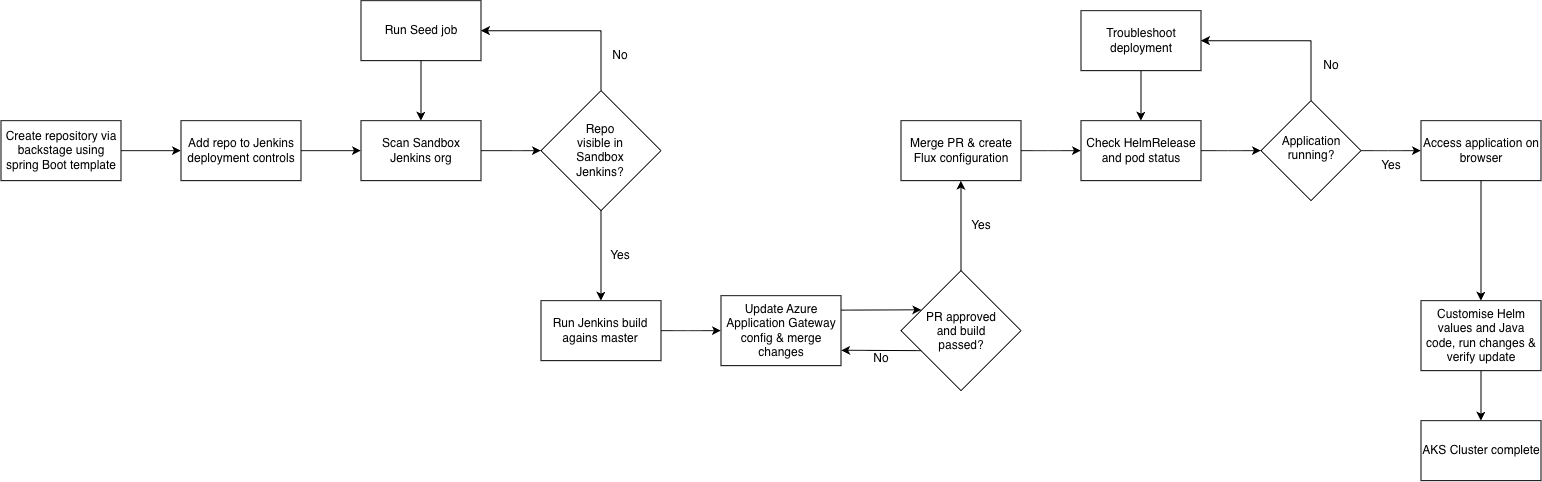

The diagram above was exported from draw.io. Its source (the exported page's mxGraphModel, read from the mxfile embedded in the PNG):
<mxGraphModel dx="649" dy="425" grid="0" gridSize="10" guides="1" tooltips="1" connect="1" arrows="1" fold="1" page="0" pageScale="1" pageWidth="827" pageHeight="1169" math="0" shadow="0">
  <root>
    <mxCell id="0" />
    <mxCell id="1" parent="0" />
    <mxCell id="BR382Fbo400e0PPUaYLl-8" edge="1" parent="1" source="BR382Fbo400e0PPUaYLl-1" style="edgeStyle=orthogonalEdgeStyle;rounded=0;orthogonalLoop=1;jettySize=auto;html=1;entryX=0;entryY=0.5;entryDx=0;entryDy=0;strokeColor=light-dark(#000000,#FFFFFF);" target="BR382Fbo400e0PPUaYLl-2">
      <mxGeometry relative="1" as="geometry" />
    </mxCell>
    <mxCell id="BR382Fbo400e0PPUaYLl-1" parent="1" style="rounded=0;whiteSpace=wrap;html=1;" value="Create repository via backstage using spring Boot template" vertex="1">
      <mxGeometry height="60" width="120" x="80" y="140" as="geometry" />
    </mxCell>
    <mxCell id="BR382Fbo400e0PPUaYLl-7" edge="1" parent="1" source="BR382Fbo400e0PPUaYLl-2" style="edgeStyle=orthogonalEdgeStyle;rounded=0;orthogonalLoop=1;jettySize=auto;html=1;entryX=0;entryY=0.5;entryDx=0;entryDy=0;strokeColor=light-dark(#000000,#FFFFFF);" target="BR382Fbo400e0PPUaYLl-5">
      <mxGeometry relative="1" as="geometry" />
    </mxCell>
    <mxCell id="BR382Fbo400e0PPUaYLl-2" parent="1" style="rounded=0;whiteSpace=wrap;html=1;" value="Add repo to Jenkins deployment controls" vertex="1">
      <mxGeometry height="60" width="120" x="260" y="140" as="geometry" />
    </mxCell>
    <mxCell id="BR382Fbo400e0PPUaYLl-13" edge="1" parent="1" source="BR382Fbo400e0PPUaYLl-3" style="edgeStyle=orthogonalEdgeStyle;rounded=0;orthogonalLoop=1;jettySize=auto;html=1;entryX=0.5;entryY=0;entryDx=0;entryDy=0;strokeColor=light-dark(#000000,#FFFFFF);" target="BR382Fbo400e0PPUaYLl-12">
      <mxGeometry relative="1" as="geometry" />
    </mxCell>
    <mxCell id="BR382Fbo400e0PPUaYLl-3" parent="1" style="rhombus;whiteSpace=wrap;html=1;shapeInside=1;" value="Repo visible in Sandbox Jenkins?" vertex="1">
      <mxGeometry height="120" width="120" x="620" y="110" as="geometry" />
    </mxCell>
    <mxCell id="BR382Fbo400e0PPUaYLl-9" edge="1" parent="1" source="BR382Fbo400e0PPUaYLl-4" style="edgeStyle=orthogonalEdgeStyle;rounded=0;orthogonalLoop=1;jettySize=auto;html=1;entryX=0.5;entryY=0;entryDx=0;entryDy=0;strokeColor=light-dark(#000000,#FFFFFF);" target="BR382Fbo400e0PPUaYLl-5">
      <mxGeometry relative="1" as="geometry" />
    </mxCell>
    <mxCell id="BR382Fbo400e0PPUaYLl-4" parent="1" style="rounded=0;whiteSpace=wrap;html=1;" value="Run Seed job" vertex="1">
      <mxGeometry height="60" width="120" x="440" y="20" as="geometry" />
    </mxCell>
    <mxCell id="BR382Fbo400e0PPUaYLl-6" edge="1" parent="1" source="BR382Fbo400e0PPUaYLl-5" style="edgeStyle=orthogonalEdgeStyle;rounded=0;orthogonalLoop=1;jettySize=auto;html=1;strokeColor=light-dark(#000000,#FFFFFF);" target="BR382Fbo400e0PPUaYLl-3">
      <mxGeometry relative="1" as="geometry" />
    </mxCell>
    <mxCell id="BR382Fbo400e0PPUaYLl-5" parent="1" style="rounded=0;whiteSpace=wrap;html=1;" value="Scan Sandbox Jenkins org" vertex="1">
      <mxGeometry height="60" width="120" x="440" y="140" as="geometry" />
    </mxCell>
    <mxCell id="BR382Fbo400e0PPUaYLl-10" edge="1" parent="1" source="BR382Fbo400e0PPUaYLl-3" style="endArrow=classic;html=1;rounded=0;exitX=0.5;exitY=0;exitDx=0;exitDy=0;entryX=1;entryY=0.5;entryDx=0;entryDy=0;strokeColor=light-dark(#000000,#FFFFFF);" target="BR382Fbo400e0PPUaYLl-4" value="">
      <mxGeometry height="50" relative="1" width="50" as="geometry">
        <Array as="points">
          <mxPoint x="680" y="50" />
        </Array>
        <mxPoint x="620" y="80" as="sourcePoint" />
        <mxPoint x="670" y="30" as="targetPoint" />
      </mxGeometry>
    </mxCell>
    <mxCell id="BR382Fbo400e0PPUaYLl-11" parent="1" style="text;html=1;whiteSpace=wrap;strokeColor=none;fillColor=none;align=center;verticalAlign=middle;rounded=0;" value="No" vertex="1">
      <mxGeometry height="30" width="60" x="670" y="60" as="geometry" />
    </mxCell>
    <mxCell id="BR382Fbo400e0PPUaYLl-20" edge="1" parent="1" source="BR382Fbo400e0PPUaYLl-12" style="edgeStyle=orthogonalEdgeStyle;rounded=0;orthogonalLoop=1;jettySize=auto;html=1;entryX=0;entryY=0.5;entryDx=0;entryDy=0;strokeColor=light-dark(#000000,#FFFFFF);" target="BR382Fbo400e0PPUaYLl-15">
      <mxGeometry relative="1" as="geometry" />
    </mxCell>
    <mxCell id="BR382Fbo400e0PPUaYLl-12" parent="1" style="rounded=0;whiteSpace=wrap;html=1;" value="Run Jenkins build agains master" vertex="1">
      <mxGeometry height="60" width="120" x="620" y="320" as="geometry" />
    </mxCell>
    <mxCell id="BR382Fbo400e0PPUaYLl-14" parent="1" style="text;html=1;whiteSpace=wrap;strokeColor=none;fillColor=none;align=center;verticalAlign=middle;rounded=0;" value="Yes" vertex="1">
      <mxGeometry height="30" width="60" x="670" y="260" as="geometry" />
    </mxCell>
    <mxCell id="BR382Fbo400e0PPUaYLl-15" parent="1" style="rounded=0;whiteSpace=wrap;html=1;" value="Update Azure Application Gateway config &amp;amp; merge changes" vertex="1">
      <mxGeometry height="70" width="120" x="800" y="315" as="geometry" />
    </mxCell>
    <mxCell id="BR382Fbo400e0PPUaYLl-22" edge="1" parent="1" source="BR382Fbo400e0PPUaYLl-16" style="edgeStyle=orthogonalEdgeStyle;rounded=0;orthogonalLoop=1;jettySize=auto;html=1;entryX=0.5;entryY=1;entryDx=0;entryDy=0;strokeColor=light-dark(#000000,#FFFFFF);" target="BR382Fbo400e0PPUaYLl-21">
      <mxGeometry relative="1" as="geometry" />
    </mxCell>
    <mxCell id="BR382Fbo400e0PPUaYLl-16" parent="1" style="rhombus;whiteSpace=wrap;html=1;shapeInside=1;" value="PR approved and build passed?" vertex="1">
      <mxGeometry height="120" width="120" x="980" y="290" as="geometry" />
    </mxCell>
    <mxCell id="BR382Fbo400e0PPUaYLl-17" edge="1" parent="1" style="endArrow=classic;html=1;rounded=0;entryX=1.002;entryY=0.78;entryDx=0;entryDy=0;entryPerimeter=0;strokeColor=light-dark(#000000,#FFFFFF);" target="BR382Fbo400e0PPUaYLl-15" value="">
      <mxGeometry height="50" relative="1" width="50" as="geometry">
        <mxPoint x="1000" y="370" as="sourcePoint" />
        <mxPoint x="940" y="370" as="targetPoint" />
      </mxGeometry>
    </mxCell>
    <mxCell id="BR382Fbo400e0PPUaYLl-18" edge="1" parent="1" source="BR382Fbo400e0PPUaYLl-15" style="endArrow=classic;html=1;rounded=0;entryX=0.169;entryY=0.326;entryDx=0;entryDy=0;entryPerimeter=0;exitX=1.002;exitY=0.207;exitDx=0;exitDy=0;exitPerimeter=0;strokeColor=light-dark(#000000,#FFFFFF);" target="BR382Fbo400e0PPUaYLl-16" value="">
      <mxGeometry height="50" relative="1" width="50" as="geometry">
        <mxPoint x="920" y="340" as="sourcePoint" />
        <mxPoint x="970" y="290" as="targetPoint" />
      </mxGeometry>
    </mxCell>
    <mxCell id="BR382Fbo400e0PPUaYLl-19" parent="1" style="text;html=1;whiteSpace=wrap;strokeColor=none;fillColor=none;align=center;verticalAlign=middle;rounded=0;" value="No" vertex="1">
      <mxGeometry height="15" width="60" x="930" y="370" as="geometry" />
    </mxCell>
    <mxCell id="BR382Fbo400e0PPUaYLl-25" edge="1" parent="1" source="BR382Fbo400e0PPUaYLl-21" style="edgeStyle=orthogonalEdgeStyle;rounded=0;orthogonalLoop=1;jettySize=auto;html=1;entryX=0;entryY=0.5;entryDx=0;entryDy=0;strokeColor=light-dark(#000000,#FFFFFF);" target="BR382Fbo400e0PPUaYLl-24">
      <mxGeometry relative="1" as="geometry" />
    </mxCell>
    <mxCell id="BR382Fbo400e0PPUaYLl-21" parent="1" style="rounded=0;whiteSpace=wrap;html=1;" value="Merge PR &amp;amp; create Flux configuration" vertex="1">
      <mxGeometry height="60" width="120" x="980" y="140" as="geometry" />
    </mxCell>
    <mxCell id="BR382Fbo400e0PPUaYLl-23" parent="1" style="text;html=1;whiteSpace=wrap;strokeColor=none;fillColor=none;align=center;verticalAlign=middle;rounded=0;" value="Yes" vertex="1">
      <mxGeometry height="30" width="60" x="1030" y="230" as="geometry" />
    </mxCell>
    <mxCell id="BR382Fbo400e0PPUaYLl-28" edge="1" parent="1" source="BR382Fbo400e0PPUaYLl-24" style="edgeStyle=orthogonalEdgeStyle;rounded=0;orthogonalLoop=1;jettySize=auto;html=1;entryX=0;entryY=0.5;entryDx=0;entryDy=0;strokeColor=light-dark(#000000,#FFFFFF);" target="BR382Fbo400e0PPUaYLl-27">
      <mxGeometry relative="1" as="geometry" />
    </mxCell>
    <mxCell id="BR382Fbo400e0PPUaYLl-24" parent="1" style="rounded=0;whiteSpace=wrap;html=1;" value="Check HelmRelease and pod status" vertex="1">
      <mxGeometry height="60" width="120" x="1160" y="140" as="geometry" />
    </mxCell>
    <mxCell id="BR382Fbo400e0PPUaYLl-29" edge="1" parent="1" source="BR382Fbo400e0PPUaYLl-26" style="edgeStyle=orthogonalEdgeStyle;rounded=0;orthogonalLoop=1;jettySize=auto;html=1;entryX=0.5;entryY=0;entryDx=0;entryDy=0;strokeColor=light-dark(#000000,#FFFFFF);" target="BR382Fbo400e0PPUaYLl-24">
      <mxGeometry relative="1" as="geometry" />
    </mxCell>
    <mxCell id="BR382Fbo400e0PPUaYLl-26" parent="1" style="rounded=0;whiteSpace=wrap;html=1;" value="Troubleshoot deployment" vertex="1">
      <mxGeometry height="60" width="120" x="1160" y="30" as="geometry" />
    </mxCell>
    <mxCell id="BR382Fbo400e0PPUaYLl-32" edge="1" parent="1" source="BR382Fbo400e0PPUaYLl-27" style="edgeStyle=orthogonalEdgeStyle;rounded=0;orthogonalLoop=1;jettySize=auto;html=1;entryX=0;entryY=0.5;entryDx=0;entryDy=0;strokeColor=light-dark(#000000,#FFFFFF);" target="BR382Fbo400e0PPUaYLl-31">
      <mxGeometry relative="1" as="geometry" />
    </mxCell>
    <mxCell id="BR382Fbo400e0PPUaYLl-27" parent="1" style="rhombus;whiteSpace=wrap;html=1;shapeInside=1;" value="Application running?" vertex="1">
      <mxGeometry height="100" width="100" x="1340" y="120" as="geometry" />
    </mxCell>
    <mxCell id="BR382Fbo400e0PPUaYLl-30" edge="1" parent="1" source="BR382Fbo400e0PPUaYLl-27" style="endArrow=classic;html=1;rounded=0;entryX=1;entryY=0.5;entryDx=0;entryDy=0;exitX=0.5;exitY=0;exitDx=0;exitDy=0;strokeColor=light-dark(#000000,#FFFFFF);" target="BR382Fbo400e0PPUaYLl-26" value="">
      <mxGeometry height="50" relative="1" width="50" as="geometry">
        <Array as="points">
          <mxPoint x="1390" y="60" />
        </Array>
        <mxPoint x="1380" y="130" as="sourcePoint" />
        <mxPoint x="1430" y="80" as="targetPoint" />
      </mxGeometry>
    </mxCell>
    <mxCell id="BR382Fbo400e0PPUaYLl-36" edge="1" parent="1" source="BR382Fbo400e0PPUaYLl-31" style="edgeStyle=orthogonalEdgeStyle;rounded=0;orthogonalLoop=1;jettySize=auto;html=1;entryX=0.5;entryY=0;entryDx=0;entryDy=0;strokeColor=light-dark(#000000,#FFFFFF);" target="BR382Fbo400e0PPUaYLl-35">
      <mxGeometry relative="1" as="geometry" />
    </mxCell>
    <mxCell id="BR382Fbo400e0PPUaYLl-31" parent="1" style="rounded=0;whiteSpace=wrap;html=1;" value="Access application on browser" vertex="1">
      <mxGeometry height="60" width="120" x="1500" y="140" as="geometry" />
    </mxCell>
    <mxCell id="BR382Fbo400e0PPUaYLl-33" parent="1" style="text;html=1;whiteSpace=wrap;strokeColor=none;fillColor=none;align=center;verticalAlign=middle;rounded=0;" value="Yes" vertex="1">
      <mxGeometry height="30" width="60" x="1440" y="170" as="geometry" />
    </mxCell>
    <mxCell id="BR382Fbo400e0PPUaYLl-34" parent="1" style="text;html=1;whiteSpace=wrap;strokeColor=none;fillColor=none;align=center;verticalAlign=middle;rounded=0;" value="No" vertex="1">
      <mxGeometry height="30" width="60" x="1380" y="70" as="geometry" />
    </mxCell>
    <mxCell id="BR382Fbo400e0PPUaYLl-38" edge="1" parent="1" source="BR382Fbo400e0PPUaYLl-35" style="edgeStyle=orthogonalEdgeStyle;rounded=0;orthogonalLoop=1;jettySize=auto;html=1;entryX=0.5;entryY=0;entryDx=0;entryDy=0;strokeColor=light-dark(#000000,#FFFFFF);" target="BR382Fbo400e0PPUaYLl-37">
      <mxGeometry relative="1" as="geometry" />
    </mxCell>
    <mxCell id="BR382Fbo400e0PPUaYLl-35" parent="1" style="rounded=0;whiteSpace=wrap;html=1;" value="Customise Helm values and Java code, run changes &amp;amp; verify update" vertex="1">
      <mxGeometry height="70" width="120" x="1500" y="320" as="geometry" />
    </mxCell>
    <mxCell id="BR382Fbo400e0PPUaYLl-37" parent="1" style="rounded=0;whiteSpace=wrap;html=1;" value="AKS Cluster complete" vertex="1">
      <mxGeometry height="60" width="120" x="1500" y="440" as="geometry" />
    </mxCell>
  </root>
</mxGraphModel>